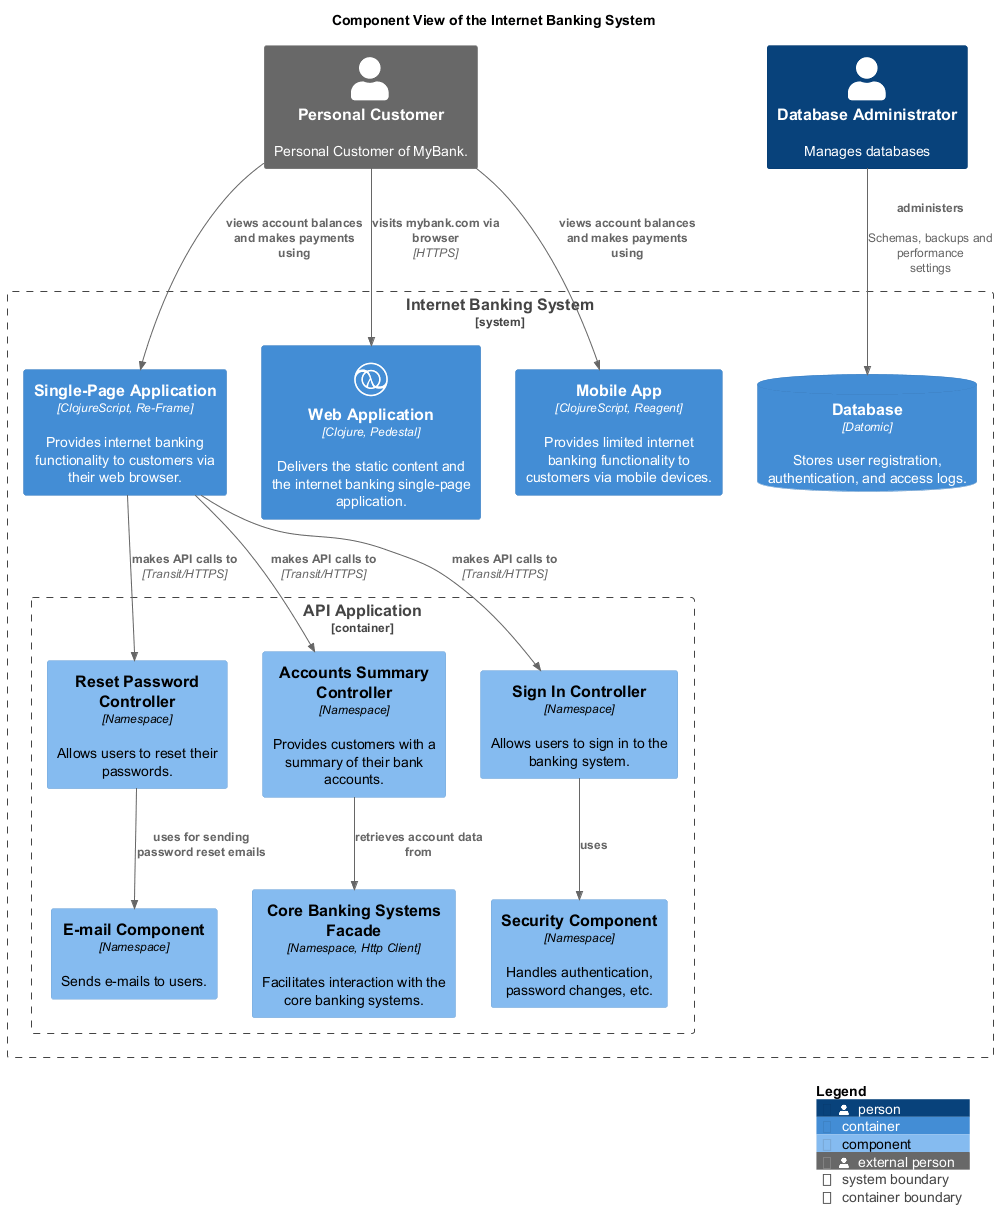

The diagram above was rendered by PlantUML. Its source (embedded in the PNG):
@startuml component-view
!include <C4/C4_Component.puml>
!include <awslib14/AWSCommon>
!include <awslib14/AWSC4Integration>
!include <azure/AzureCommon>
!include <azure/AzureC4Integration>
!include <tupadr3/common>
!include <tupadr3/devicons/clojure>







title Component View of the Internet Banking System
System_Boundary(mybank_digitalBanking_internetBankingSystem_internetBankingSystem, "Internet Banking System") {
  Container_Boundary(mybank_digitalBanking_internetBankingSystem_apiApplication, "API Application") {
    Component(mybank_digitalBanking_internetBankingSystem_securityComponent, "Security Component", $descr="Handles authentication, password changes, etc.", $techn="Namespace")
    Component(mybank_digitalBanking_internetBankingSystem_resetPasswordController, "Reset Password Controller", $descr="Allows users to reset their passwords.", $techn="Namespace")
    Component(mybank_digitalBanking_internetBankingSystem_emailComponent, "E-mail Component", $descr="Sends e-mails to users.", $techn="Namespace")
    Component(mybank_digitalBanking_internetBankingSystem_coreBankingSystemsFacade, "Core Banking Systems Facade", $descr="Facilitates interaction with the core banking systems.", $techn="Namespace, Http Client")
    Component(mybank_digitalBanking_internetBankingSystem_accountsSummaryController, "Accounts Summary Controller", $descr="Provides customers with a summary of their bank accounts.", $techn="Namespace")
    Component(mybank_digitalBanking_internetBankingSystem_signInController, "Sign In Controller", $descr="Allows users to sign in to the banking system.", $techn="Namespace")
  }
  Container(mybank_digitalBanking_internetBankingSystem_singlePageApp, "Single-Page Application", $descr="Provides internet banking functionality to customers via their web browser.", $techn="ClojureScript, Re-Frame")
  Container(mybank_digitalBanking_internetBankingSystem_webApp, "Web Application", $descr="Delivers the static content and the internet banking single-page application.", $techn="Clojure, Pedestal", $sprite="clojure")
  Container(mybank_digitalBanking_internetBankingSystem_mobileApp, "Mobile App", $descr="Provides limited internet banking functionality to customers via mobile devices.", $techn="ClojureScript, Reagent")
  ContainerDb(mybank_digitalBanking_internetBankingSystem_database, "Database", $descr="Stores user registration, authentication, and access logs.", $techn="Datomic")
}
Person_Ext(mybank_personalCustomer, "Personal Customer", $descr="Personal Customer of MyBank.")
Person(mybank_itManagement_databaseAdministrator, "Database Administrator", $descr="Manages databases")
Rel(mybank_digitalBanking_internetBankingSystem_singlePageApp, mybank_digitalBanking_internetBankingSystem_accountsSummaryController, "makes API calls to", $techn="Transit/HTTPS")
Rel(mybank_digitalBanking_internetBankingSystem_singlePageApp, mybank_digitalBanking_internetBankingSystem_resetPasswordController, "makes API calls to", $techn="Transit/HTTPS")
Rel(mybank_digitalBanking_internetBankingSystem_singlePageApp, mybank_digitalBanking_internetBankingSystem_signInController, "makes API calls to", $techn="Transit/HTTPS")
Rel(mybank_personalCustomer, mybank_digitalBanking_internetBankingSystem_webApp, "visits mybank.com via browser", $techn="HTTPS")
Rel(mybank_digitalBanking_internetBankingSystem_accountsSummaryController, mybank_digitalBanking_internetBankingSystem_coreBankingSystemsFacade, "retrieves account data from")
Rel(mybank_personalCustomer, mybank_digitalBanking_internetBankingSystem_singlePageApp, "views account balances and makes payments using")
Rel(mybank_digitalBanking_internetBankingSystem_resetPasswordController, mybank_digitalBanking_internetBankingSystem_emailComponent, "uses for sending password reset emails")
Rel(mybank_itManagement_databaseAdministrator, mybank_digitalBanking_internetBankingSystem_database, "administers", $descr="Schemas, backups and performance settings")
Rel(mybank_digitalBanking_internetBankingSystem_signInController, mybank_digitalBanking_internetBankingSystem_securityComponent, "uses")
Rel(mybank_personalCustomer, mybank_digitalBanking_internetBankingSystem_mobileApp, "views account balances and makes payments using")
SHOW_LEGEND()
@enduml